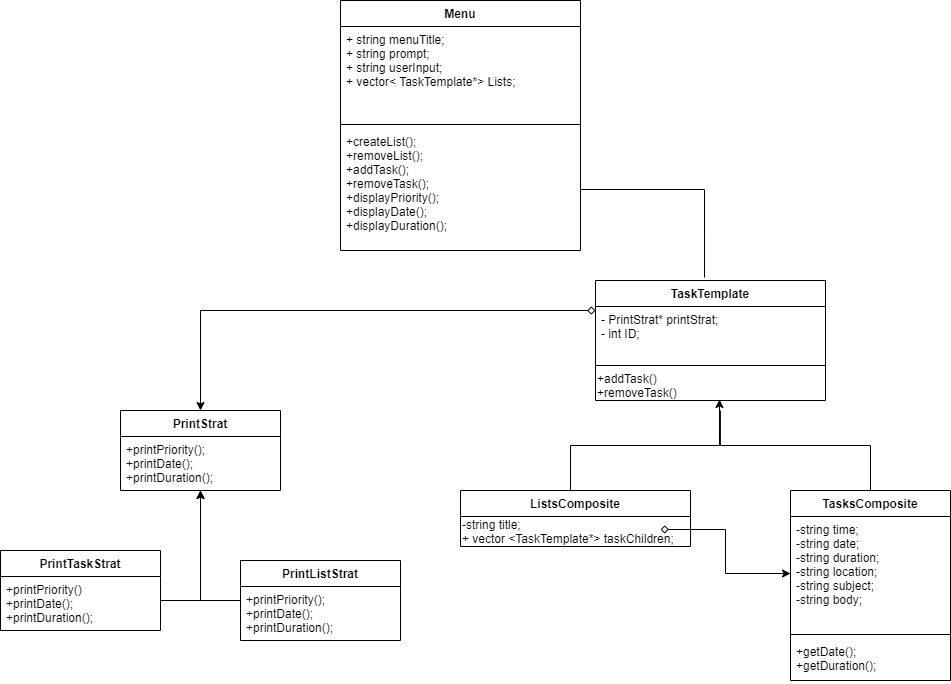

The diagram above was exported from draw.io. Its source (the exported page's mxGraphModel, read from the mxfile embedded in the PNG):
<mxGraphModel dx="1662" dy="718" grid="1" gridSize="10" guides="1" tooltips="1" connect="1" arrows="1" fold="1" page="1" pageScale="1" pageWidth="1169" pageHeight="827" math="0" shadow="0">
  <root>
    <mxCell id="0" />
    <mxCell id="1" parent="0" />
    <mxCell id="kyK9QAhACHmRE9UjOyVd-63" style="edgeStyle=orthogonalEdgeStyle;rounded=0;orthogonalLoop=1;jettySize=auto;html=1;entryX=0.543;entryY=1.333;entryDx=0;entryDy=0;entryPerimeter=0;shadow=0;startArrow=none;startFill=0;endArrow=none;endFill=0;" parent="1" source="kyK9QAhACHmRE9UjOyVd-1" target="kyK9QAhACHmRE9UjOyVd-50" edge="1">
      <mxGeometry relative="1" as="geometry" />
    </mxCell>
    <mxCell id="kyK9QAhACHmRE9UjOyVd-1" value="TasksComposite" style="swimlane;fontStyle=1;align=center;verticalAlign=top;childLayout=stackLayout;horizontal=1;startSize=26;horizontalStack=0;resizeParent=1;resizeParentMax=0;resizeLast=0;collapsible=1;marginBottom=0;" parent="1" vertex="1">
      <mxGeometry x="890" y="550" width="160" height="190" as="geometry" />
    </mxCell>
    <mxCell id="kyK9QAhACHmRE9UjOyVd-2" value="-string time;&#10;-string date;&#10;-string duration;&#10;-string location;&#10;-string subject;&#10;-string body;&#10;" style="text;strokeColor=none;fillColor=none;align=left;verticalAlign=top;spacingLeft=4;spacingRight=4;overflow=hidden;rotatable=0;points=[[0,0.5],[1,0.5]];portConstraint=eastwest;" parent="kyK9QAhACHmRE9UjOyVd-1" vertex="1">
      <mxGeometry y="26" width="160" height="114" as="geometry" />
    </mxCell>
    <mxCell id="kyK9QAhACHmRE9UjOyVd-3" value="" style="line;strokeWidth=1;fillColor=none;align=left;verticalAlign=middle;spacingTop=-1;spacingLeft=3;spacingRight=3;rotatable=0;labelPosition=right;points=[];portConstraint=eastwest;" parent="kyK9QAhACHmRE9UjOyVd-1" vertex="1">
      <mxGeometry y="140" width="160" height="8" as="geometry" />
    </mxCell>
    <mxCell id="kyK9QAhACHmRE9UjOyVd-4" value="+getDate();&#10;+getDuration();&#10;" style="text;strokeColor=none;fillColor=none;align=left;verticalAlign=top;spacingLeft=4;spacingRight=4;overflow=hidden;rotatable=0;points=[[0,0.5],[1,0.5]];portConstraint=eastwest;" parent="kyK9QAhACHmRE9UjOyVd-1" vertex="1">
      <mxGeometry y="148" width="160" height="42" as="geometry" />
    </mxCell>
    <mxCell id="kyK9QAhACHmRE9UjOyVd-62" style="edgeStyle=orthogonalEdgeStyle;rounded=0;orthogonalLoop=1;jettySize=auto;html=1;entryX=0.539;entryY=0.967;entryDx=0;entryDy=0;entryPerimeter=0;shadow=0;startArrow=none;startFill=0;endArrow=classic;endFill=1;" parent="1" source="kyK9QAhACHmRE9UjOyVd-9" target="kyK9QAhACHmRE9UjOyVd-50" edge="1">
      <mxGeometry relative="1" as="geometry">
        <Array as="points">
          <mxPoint x="670" y="505" />
          <mxPoint x="819" y="505" />
        </Array>
      </mxGeometry>
    </mxCell>
    <mxCell id="kyK9QAhACHmRE9UjOyVd-9" value="ListsComposite" style="swimlane;fontStyle=1;align=center;verticalAlign=top;childLayout=stackLayout;horizontal=1;startSize=26;horizontalStack=0;resizeParent=1;resizeParentMax=0;resizeLast=0;collapsible=1;marginBottom=0;" parent="1" vertex="1">
      <mxGeometry x="560" y="550" width="230" height="56" as="geometry" />
    </mxCell>
    <mxCell id="kyK9QAhACHmRE9UjOyVd-55" value="-string title;&lt;br&gt;+ vector &amp;lt;&lt;span style=&quot;text-align: center&quot;&gt;TaskTemplate&lt;/span&gt;*&amp;gt; taskChildren;" style="text;html=1;align=left;verticalAlign=middle;resizable=0;points=[];autosize=1;strokeColor=none;" parent="kyK9QAhACHmRE9UjOyVd-9" vertex="1">
      <mxGeometry y="26" width="230" height="30" as="geometry" />
    </mxCell>
    <mxCell id="kyK9QAhACHmRE9UjOyVd-46" style="edgeStyle=orthogonalEdgeStyle;rounded=0;orthogonalLoop=1;jettySize=auto;html=1;startArrow=diamond;startFill=0;endArrow=classic;endFill=1;entryX=0.5;entryY=0;entryDx=0;entryDy=0;" parent="1" source="kyK9QAhACHmRE9UjOyVd-18" target="kyK9QAhACHmRE9UjOyVd-27" edge="1">
      <mxGeometry relative="1" as="geometry">
        <mxPoint x="290" y="390" as="targetPoint" />
        <Array as="points">
          <mxPoint x="300" y="370" />
        </Array>
      </mxGeometry>
    </mxCell>
    <mxCell id="kyK9QAhACHmRE9UjOyVd-18" value="TaskTemplate" style="swimlane;fontStyle=1;align=center;verticalAlign=top;childLayout=stackLayout;horizontal=1;startSize=26;horizontalStack=0;resizeParent=1;resizeParentMax=0;resizeLast=0;collapsible=1;marginBottom=0;" parent="1" vertex="1">
      <mxGeometry x="695" y="340" width="230" height="120" as="geometry" />
    </mxCell>
    <mxCell id="kyK9QAhACHmRE9UjOyVd-19" value="- PrintStrat* printStrat;&#10;- int ID;&#10;" style="text;strokeColor=none;fillColor=none;align=left;verticalAlign=top;spacingLeft=4;spacingRight=4;overflow=hidden;rotatable=0;points=[[0,0.5],[1,0.5]];portConstraint=eastwest;" parent="kyK9QAhACHmRE9UjOyVd-18" vertex="1">
      <mxGeometry y="26" width="230" height="54" as="geometry" />
    </mxCell>
    <mxCell id="kyK9QAhACHmRE9UjOyVd-49" value="" style="line;strokeWidth=1;fillColor=none;align=left;verticalAlign=middle;spacingTop=-1;spacingLeft=3;spacingRight=3;rotatable=0;labelPosition=right;points=[];portConstraint=eastwest;" parent="kyK9QAhACHmRE9UjOyVd-18" vertex="1">
      <mxGeometry y="80" width="230" height="10" as="geometry" />
    </mxCell>
    <mxCell id="kyK9QAhACHmRE9UjOyVd-50" value="+addTask()&lt;br&gt;+removeTask()" style="text;html=1;align=left;verticalAlign=middle;resizable=0;points=[];autosize=1;strokeColor=none;" parent="kyK9QAhACHmRE9UjOyVd-18" vertex="1">
      <mxGeometry y="90" width="230" height="30" as="geometry" />
    </mxCell>
    <mxCell id="kyK9QAhACHmRE9UjOyVd-24" style="edgeStyle=orthogonalEdgeStyle;rounded=0;orthogonalLoop=1;jettySize=auto;html=1;startArrow=diamond;startFill=0;" parent="1" target="kyK9QAhACHmRE9UjOyVd-2" edge="1">
      <mxGeometry relative="1" as="geometry">
        <mxPoint x="760" y="589" as="sourcePoint" />
        <Array as="points">
          <mxPoint x="825" y="589" />
          <mxPoint x="825" y="633" />
        </Array>
      </mxGeometry>
    </mxCell>
    <mxCell id="kyK9QAhACHmRE9UjOyVd-27" value="PrintStrat" style="swimlane;fontStyle=1;align=center;verticalAlign=top;childLayout=stackLayout;horizontal=1;startSize=26;horizontalStack=0;resizeParent=1;resizeParentMax=0;resizeLast=0;collapsible=1;marginBottom=0;" parent="1" vertex="1">
      <mxGeometry x="220" y="470" width="160" height="80" as="geometry" />
    </mxCell>
    <mxCell id="kyK9QAhACHmRE9UjOyVd-30" value="+printPriority();&#10;+printDate();&#10;+printDuration();" style="text;strokeColor=none;fillColor=none;align=left;verticalAlign=top;spacingLeft=4;spacingRight=4;overflow=hidden;rotatable=0;points=[[0,0.5],[1,0.5]];portConstraint=eastwest;" parent="kyK9QAhACHmRE9UjOyVd-27" vertex="1">
      <mxGeometry y="26" width="160" height="54" as="geometry" />
    </mxCell>
    <mxCell id="kyK9QAhACHmRE9UjOyVd-40" style="edgeStyle=orthogonalEdgeStyle;rounded=0;orthogonalLoop=1;jettySize=auto;html=1;startArrow=none;startFill=0;" parent="1" source="kyK9QAhACHmRE9UjOyVd-31" edge="1">
      <mxGeometry relative="1" as="geometry">
        <mxPoint x="300" y="550" as="targetPoint" />
        <Array as="points">
          <mxPoint x="300" y="660" />
        </Array>
      </mxGeometry>
    </mxCell>
    <mxCell id="kyK9QAhACHmRE9UjOyVd-31" value="PrintTaskStrat" style="swimlane;fontStyle=1;align=center;verticalAlign=top;childLayout=stackLayout;horizontal=1;startSize=26;horizontalStack=0;resizeParent=1;resizeParentMax=0;resizeLast=0;collapsible=1;marginBottom=0;" parent="1" vertex="1">
      <mxGeometry x="100" y="610" width="160" height="80" as="geometry" />
    </mxCell>
    <mxCell id="kyK9QAhACHmRE9UjOyVd-32" value="+printPriority()&#10;+printDate();&#10;+printDuration();" style="text;strokeColor=none;fillColor=none;align=left;verticalAlign=top;spacingLeft=4;spacingRight=4;overflow=hidden;rotatable=0;points=[[0,0.5],[1,0.5]];portConstraint=eastwest;" parent="kyK9QAhACHmRE9UjOyVd-31" vertex="1">
      <mxGeometry y="26" width="160" height="54" as="geometry" />
    </mxCell>
    <mxCell id="kyK9QAhACHmRE9UjOyVd-39" style="edgeStyle=orthogonalEdgeStyle;rounded=0;orthogonalLoop=1;jettySize=auto;html=1;exitX=0.5;exitY=0;exitDx=0;exitDy=0;startArrow=none;startFill=0;" parent="1" source="kyK9QAhACHmRE9UjOyVd-35" edge="1">
      <mxGeometry relative="1" as="geometry">
        <mxPoint x="410" y="630" as="targetPoint" />
      </mxGeometry>
    </mxCell>
    <mxCell id="kyK9QAhACHmRE9UjOyVd-41" style="edgeStyle=orthogonalEdgeStyle;rounded=0;orthogonalLoop=1;jettySize=auto;html=1;startArrow=none;startFill=0;" parent="1" source="kyK9QAhACHmRE9UjOyVd-35" edge="1">
      <mxGeometry relative="1" as="geometry">
        <mxPoint x="300" y="550" as="targetPoint" />
      </mxGeometry>
    </mxCell>
    <mxCell id="kyK9QAhACHmRE9UjOyVd-35" value="PrintListStrat" style="swimlane;fontStyle=1;align=center;verticalAlign=top;childLayout=stackLayout;horizontal=1;startSize=26;horizontalStack=0;resizeParent=1;resizeParentMax=0;resizeLast=0;collapsible=1;marginBottom=0;" parent="1" vertex="1">
      <mxGeometry x="340" y="620" width="160" height="80" as="geometry" />
    </mxCell>
    <mxCell id="kyK9QAhACHmRE9UjOyVd-36" value="+printPriority();&#10;+printDate();&#10;+printDuration();" style="text;strokeColor=none;fillColor=none;align=left;verticalAlign=top;spacingLeft=4;spacingRight=4;overflow=hidden;rotatable=0;points=[[0,0.5],[1,0.5]];portConstraint=eastwest;" parent="kyK9QAhACHmRE9UjOyVd-35" vertex="1">
      <mxGeometry y="26" width="160" height="54" as="geometry" />
    </mxCell>
    <mxCell id="kyK9QAhACHmRE9UjOyVd-68" value="Menu" style="swimlane;fontStyle=1;align=center;verticalAlign=top;childLayout=stackLayout;horizontal=1;startSize=26;horizontalStack=0;resizeParent=1;resizeParentMax=0;resizeLast=0;collapsible=1;marginBottom=0;" parent="1" vertex="1">
      <mxGeometry x="440" y="60" width="240" height="250" as="geometry" />
    </mxCell>
    <mxCell id="kyK9QAhACHmRE9UjOyVd-69" value="+ string menuTitle;&#10;+ string prompt;&#10;+ string userInput;&#10;+ vector&lt; TaskTemplate*&gt; Lists;" style="text;strokeColor=none;fillColor=none;align=left;verticalAlign=top;spacingLeft=4;spacingRight=4;overflow=hidden;rotatable=0;points=[[0,0.5],[1,0.5]];portConstraint=eastwest;" parent="kyK9QAhACHmRE9UjOyVd-68" vertex="1">
      <mxGeometry y="26" width="240" height="94" as="geometry" />
    </mxCell>
    <mxCell id="kyK9QAhACHmRE9UjOyVd-70" value="" style="line;strokeWidth=1;fillColor=none;align=left;verticalAlign=middle;spacingTop=-1;spacingLeft=3;spacingRight=3;rotatable=0;labelPosition=right;points=[];portConstraint=eastwest;" parent="kyK9QAhACHmRE9UjOyVd-68" vertex="1">
      <mxGeometry y="120" width="240" height="8" as="geometry" />
    </mxCell>
    <mxCell id="kyK9QAhACHmRE9UjOyVd-71" value="+createList();&#10;+removeList();&#10;+addTask();&#10;+removeTask();&#10;+displayPriority();&#10;+displayDate();&#10;+displayDuration();" style="text;strokeColor=none;fillColor=none;align=left;verticalAlign=top;spacingLeft=4;spacingRight=4;overflow=hidden;rotatable=0;points=[[0,0.5],[1,0.5]];portConstraint=eastwest;" parent="kyK9QAhACHmRE9UjOyVd-68" vertex="1">
      <mxGeometry y="128" width="240" height="122" as="geometry" />
    </mxCell>
    <mxCell id="kyK9QAhACHmRE9UjOyVd-72" style="edgeStyle=orthogonalEdgeStyle;rounded=0;orthogonalLoop=1;jettySize=auto;html=1;shadow=0;startArrow=none;startFill=0;endArrow=none;endFill=0;entryX=0.474;entryY=-0.025;entryDx=0;entryDy=0;entryPerimeter=0;" parent="1" source="kyK9QAhACHmRE9UjOyVd-71" target="kyK9QAhACHmRE9UjOyVd-18" edge="1">
      <mxGeometry relative="1" as="geometry">
        <mxPoint x="800" y="224" as="targetPoint" />
      </mxGeometry>
    </mxCell>
  </root>
</mxGraphModel>